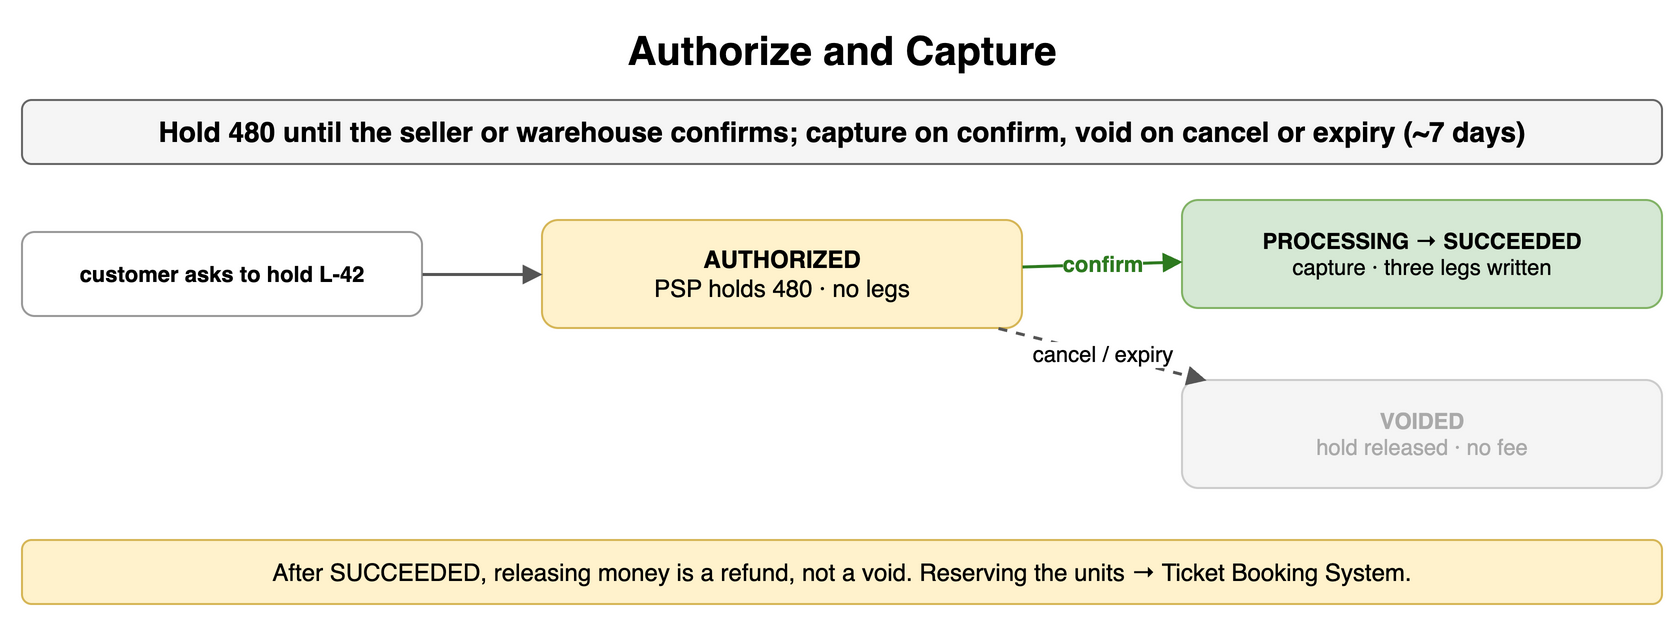

The diagram above was exported from draw.io. Its source (the exported page's mxGraphModel, read from the mxfile embedded in the PNG):
<mxGraphModel dx="900" dy="316" grid="1" gridSize="10" guides="1" tooltips="1" connect="1" arrows="1" fold="1" page="1" pageScale="1" pageWidth="900" pageHeight="316" math="0" shadow="0">
  <root>
    <mxCell id="0" />
    <mxCell id="1" parent="0" />
    <mxCell id="h1" value="Authorize and Capture" style="text;html=1;align=center;verticalAlign=middle;whiteSpace=wrap;fontSize=20;fontStyle=1;" vertex="1" parent="1">
      <mxGeometry x="40" y="10" width="820" height="30" as="geometry" />
    </mxCell>
    <mxCell id="h2" value="Hold 480 until the seller or warehouse confirms; capture on confirm, void on cancel or expiry (~7 days)" style="rounded=1;whiteSpace=wrap;html=1;fillColor=#f5f5f5;strokeColor=#666666;fontStyle=1;fontSize=14;" vertex="1" parent="1">
      <mxGeometry x="40" y="50" width="820" height="32" as="geometry" />
    </mxCell>
    <mxCell id="h3" value="AUTHORIZED&lt;br&gt;&lt;span style='font-weight:normal'&gt;PSP holds 480 · no legs&lt;/span&gt;" style="rounded=1;whiteSpace=wrap;html=1;fillColor=#fff2cc;strokeColor=#d6b656;fontSize=12;align=center;fontStyle=1;" vertex="1" parent="1">
      <mxGeometry x="300" y="110" width="240" height="54" as="geometry" />
    </mxCell>
    <mxCell id="h4" value="PROCESSING → SUCCEEDED&lt;br&gt;&lt;span style='font-weight:normal'&gt;capture · three legs written&lt;/span&gt;" style="rounded=1;whiteSpace=wrap;html=1;fillColor=#d5e8d4;strokeColor=#82b366;fontSize=11;align=center;fontStyle=1;" vertex="1" parent="1">
      <mxGeometry x="620" y="100" width="240" height="54" as="geometry" />
    </mxCell>
    <mxCell id="h5" value="VOIDED&lt;br&gt;&lt;span style='font-weight:normal'&gt;hold released · no fee&lt;/span&gt;" style="rounded=1;whiteSpace=wrap;html=1;fillColor=#f5f5f5;strokeColor=#cccccc;fontSize=11;align=center;fontStyle=1;fontColor=#aaaaaa;" vertex="1" parent="1">
      <mxGeometry x="620" y="190" width="240" height="54" as="geometry" />
    </mxCell>
    <mxCell id="h6" value="customer asks to hold L-42" style="rounded=1;whiteSpace=wrap;html=1;fillColor=#ffffff;strokeColor=#999999;fontSize=11;align=center;fontStyle=1;" vertex="1" parent="1">
      <mxGeometry x="40" y="116" width="200" height="42" as="geometry" />
    </mxCell>
    <mxCell id="h7" value="" style="endArrow=block;endSize=6;html=1;strokeWidth=1.5;strokeColor=#555555;fontSize=11;labelBackgroundColor=#ffffff;" edge="1" parent="1" source="h6" target="h3">
      <mxGeometry relative="1" as="geometry" />
    </mxCell>
    <mxCell id="h8" value="confirm" style="endArrow=block;endSize=6;html=1;strokeWidth=1.5;strokeColor=#2d7a1f;fontSize=11;labelBackgroundColor=#ffffff;fontColor=#2d7a1f;fontStyle=1;" edge="1" parent="1" source="h3" target="h4">
      <mxGeometry relative="1" as="geometry" />
    </mxCell>
    <mxCell id="h9" value="cancel / expiry" style="endArrow=block;endSize=6;html=1;strokeWidth=1.5;strokeColor=#555555;fontSize=11;labelBackgroundColor=#ffffff;dashed=1;" edge="1" parent="1" source="h3" target="h5">
      <mxGeometry relative="1" as="geometry" />
    </mxCell>
    <mxCell id="h10" value="After SUCCEEDED, releasing money is a refund, not a void. Reserving the units → Ticket Booking System." style="rounded=1;whiteSpace=wrap;html=1;fillColor=#fff2cc;strokeColor=#d6b656;fontSize=12;align=center;" vertex="1" parent="1">
      <mxGeometry x="40" y="270" width="820" height="32" as="geometry" />
    </mxCell>
  </root>
</mxGraphModel>